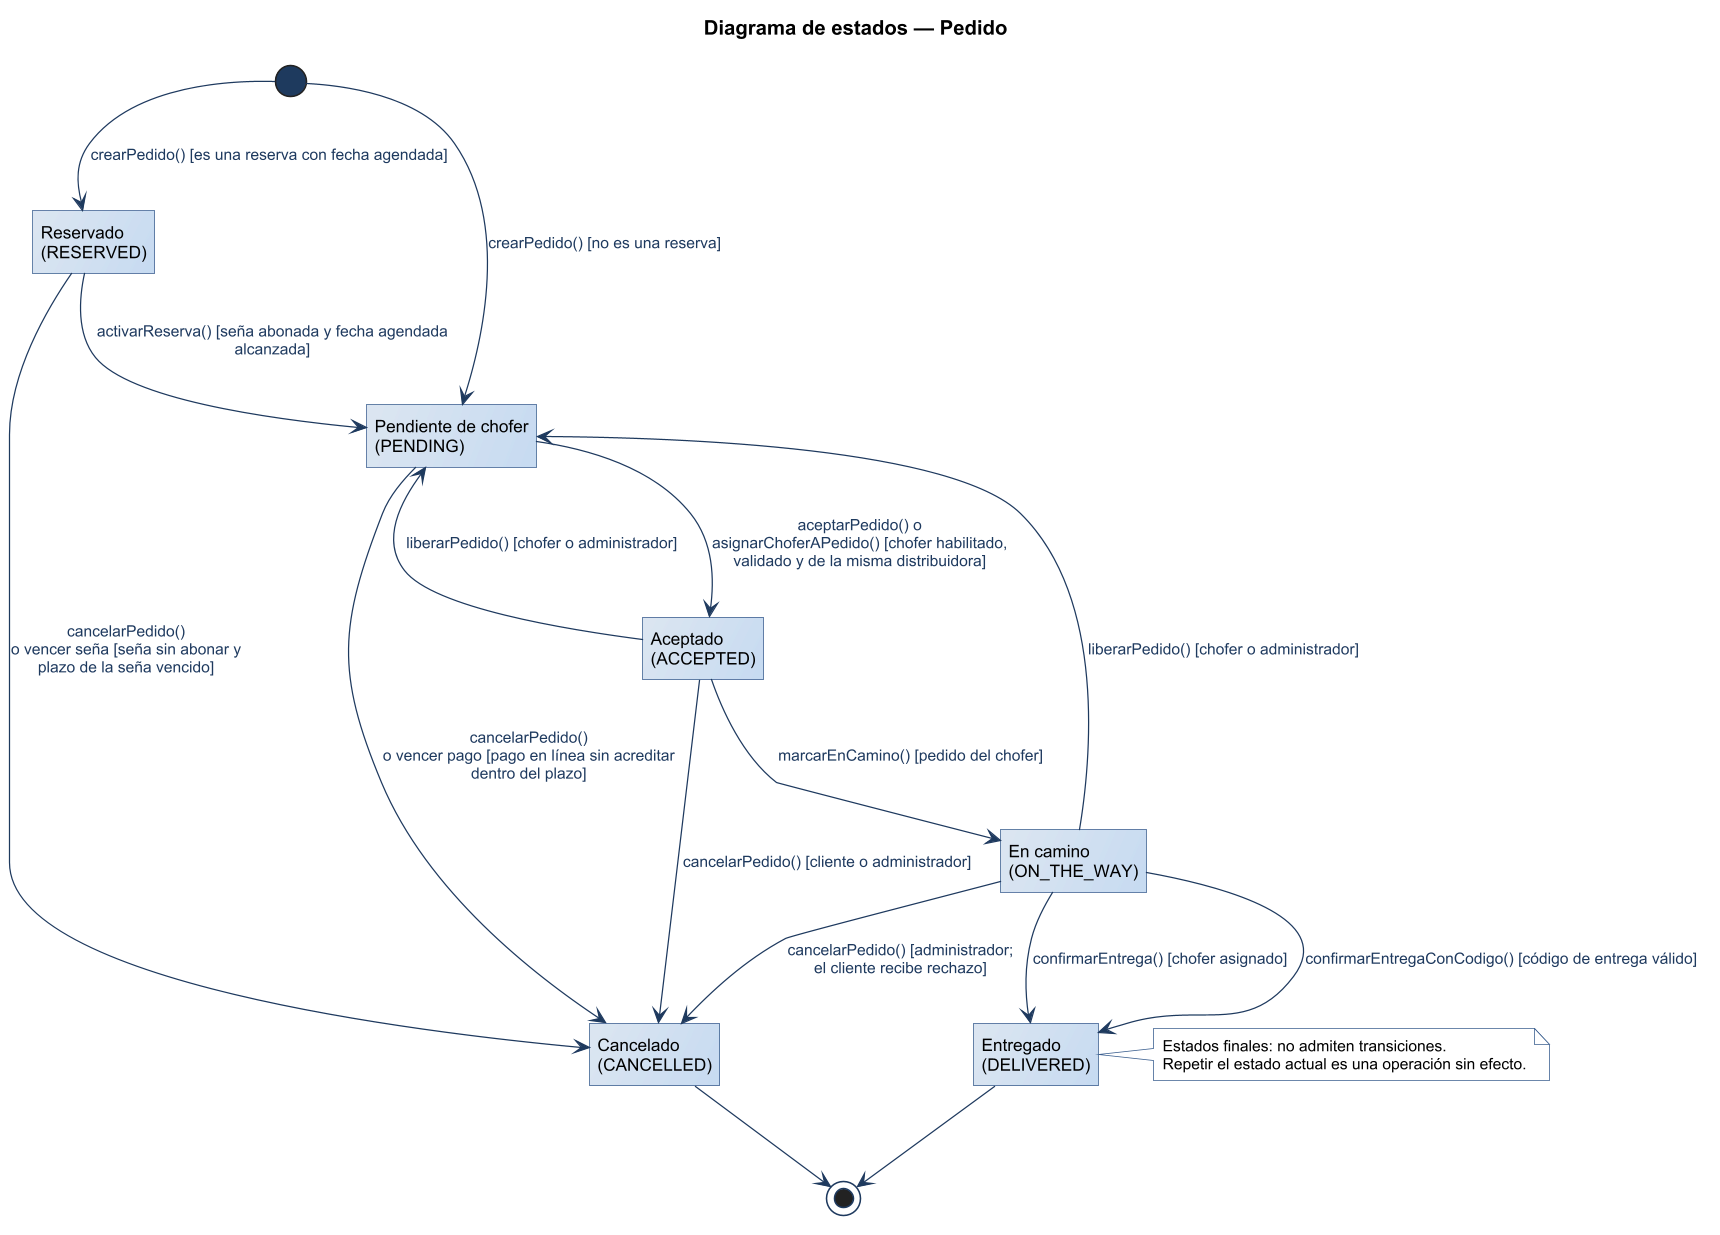

The diagram above was rendered by PlantUML. Its source (embedded in the PNG):
@startuml
title Diagrama de estados — Pedido
!include ../estilo-vp.iuml
hide empty description
state "Reservado\n(RESERVED)" as RESERVED
state "Pendiente de chofer\n(PENDING)" as PENDING
state "Aceptado\n(ACCEPTED)" as ACCEPTED
state "En camino\n(ON_THE_WAY)" as ON_THE_WAY
state "Entregado\n(DELIVERED)" as DELIVERED
state "Cancelado\n(CANCELLED)" as CANCELLED

[*] --> PENDING : crearPedido() [no es una reserva]
[*] --> RESERVED : crearPedido() [es una reserva con fecha agendada]
RESERVED --> PENDING : activarReserva() [seña abonada y fecha agendada\nalcanzada]
RESERVED --> CANCELLED : cancelarPedido()\no vencer seña [seña sin abonar y\nplazo de la seña vencido]
PENDING --> ACCEPTED : aceptarPedido() o\nasignarChoferAPedido() [chofer habilitado,\nvalidado y de la misma distribuidora]
PENDING --> CANCELLED : cancelarPedido()\no vencer pago [pago en línea sin acreditar\ndentro del plazo]
ACCEPTED --> ON_THE_WAY : marcarEnCamino() [pedido del chofer]
ACCEPTED --> PENDING : liberarPedido() [chofer o administrador]
ACCEPTED --> CANCELLED : cancelarPedido() [cliente o administrador]
ON_THE_WAY --> DELIVERED : confirmarEntrega() [chofer asignado]
ON_THE_WAY --> DELIVERED : confirmarEntregaConCodigo() [código de entrega válido]
ON_THE_WAY --> PENDING : liberarPedido() [chofer o administrador]
ON_THE_WAY --> CANCELLED : cancelarPedido() [administrador;\nel cliente recibe rechazo]
DELIVERED --> [*]
CANCELLED --> [*]

note right of DELIVERED
  Estados finales: no admiten transiciones.
  Repetir el estado actual es una operación sin efecto.
end note
@enduml